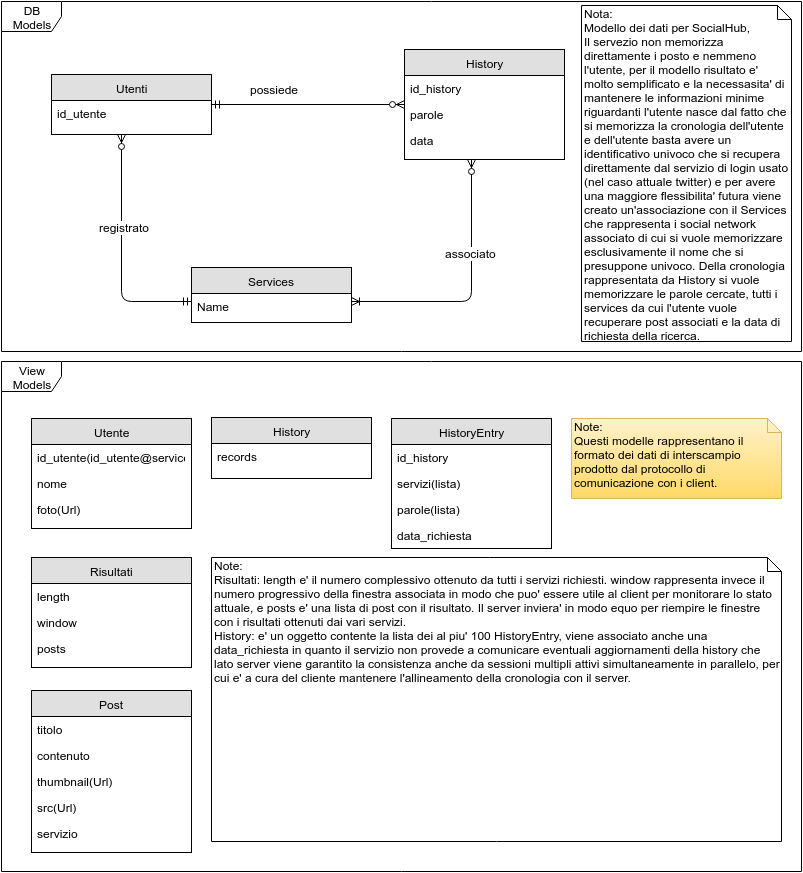

The diagram above was exported from draw.io. Its source (the exported page's mxGraphModel, read from the mxfile embedded in the PNG):
<mxGraphModel dx="1369" dy="750" grid="1" gridSize="10" guides="1" tooltips="1" connect="1" arrows="1" fold="1" page="1" pageScale="1" pageWidth="826" pageHeight="1169" background="#ffffff" math="0" shadow="0">
  <root>
    <mxCell id="0" />
    <mxCell id="1" parent="0" />
    <mxCell id="475a3736cf052879-1" value="DB Models" style="shape=umlFrame;whiteSpace=wrap;html=1;" vertex="1" parent="1">
      <mxGeometry x="10" y="10" width="800" height="350" as="geometry" />
    </mxCell>
    <mxCell id="475a3736cf052879-2" value="View Models" style="shape=umlFrame;whiteSpace=wrap;html=1;" vertex="1" parent="1">
      <mxGeometry x="10" y="370" width="800" height="510" as="geometry" />
    </mxCell>
    <mxCell id="475a3736cf052879-3" value="Utenti" style="swimlane;html=1;fontStyle=0;childLayout=stackLayout;horizontal=1;startSize=26;fillColor=#e0e0e0;horizontalStack=0;resizeParent=1;resizeLast=0;collapsible=1;marginBottom=0;swimlaneFillColor=#ffffff;align=center;" vertex="1" parent="1">
      <mxGeometry x="60" y="83" width="160" height="60" as="geometry" />
    </mxCell>
    <mxCell id="475a3736cf052879-4" value="id_utente" style="text;html=1;strokeColor=none;fillColor=none;spacingLeft=4;spacingRight=4;whiteSpace=wrap;overflow=hidden;rotatable=0;points=[[0,0.5],[1,0.5]];portConstraint=eastwest;" vertex="1" parent="475a3736cf052879-3">
      <mxGeometry y="26" width="160" height="26" as="geometry" />
    </mxCell>
    <mxCell id="475a3736cf052879-7" value="Services" style="swimlane;html=1;fontStyle=0;childLayout=stackLayout;horizontal=1;startSize=26;fillColor=#e0e0e0;horizontalStack=0;resizeParent=1;resizeLast=0;collapsible=1;marginBottom=0;swimlaneFillColor=#ffffff;align=center;" vertex="1" parent="1">
      <mxGeometry x="200" y="276" width="160" height="55" as="geometry" />
    </mxCell>
    <mxCell id="475a3736cf052879-8" value="Name" style="text;html=1;strokeColor=none;fillColor=none;spacingLeft=4;spacingRight=4;whiteSpace=wrap;overflow=hidden;rotatable=0;points=[[0,0.5],[1,0.5]];portConstraint=eastwest;" vertex="1" parent="475a3736cf052879-7">
      <mxGeometry y="26" width="160" height="26" as="geometry" />
    </mxCell>
    <mxCell id="475a3736cf052879-11" value="History" style="swimlane;html=1;fontStyle=0;childLayout=stackLayout;horizontal=1;startSize=26;fillColor=#e0e0e0;horizontalStack=0;resizeParent=1;resizeLast=0;collapsible=1;marginBottom=0;swimlaneFillColor=#ffffff;align=center;" vertex="1" parent="1">
      <mxGeometry x="413" y="58" width="160" height="110" as="geometry" />
    </mxCell>
    <mxCell id="475a3736cf052879-12" value="id_history" style="text;html=1;strokeColor=none;fillColor=none;spacingLeft=4;spacingRight=4;whiteSpace=wrap;overflow=hidden;rotatable=0;points=[[0,0.5],[1,0.5]];portConstraint=eastwest;" vertex="1" parent="475a3736cf052879-11">
      <mxGeometry y="26" width="160" height="26" as="geometry" />
    </mxCell>
    <mxCell id="475a3736cf052879-27" value="parole" style="text;html=1;strokeColor=none;fillColor=none;spacingLeft=4;spacingRight=4;whiteSpace=wrap;overflow=hidden;rotatable=0;points=[[0,0.5],[1,0.5]];portConstraint=eastwest;" vertex="1" parent="475a3736cf052879-11">
      <mxGeometry y="52" width="160" height="26" as="geometry" />
    </mxCell>
    <mxCell id="475a3736cf052879-23" value="data" style="text;html=1;strokeColor=none;fillColor=none;spacingLeft=4;spacingRight=4;whiteSpace=wrap;overflow=hidden;rotatable=0;points=[[0,0.5],[1,0.5]];portConstraint=eastwest;" vertex="1" parent="475a3736cf052879-11">
      <mxGeometry y="78" width="160" height="26" as="geometry" />
    </mxCell>
    <mxCell id="475a3736cf052879-16" value="" style="html=1;endArrow=ERzeroToMany;startArrow=ERmandOne;edgeStyle=orthogonalEdgeStyle;" edge="1" parent="1" source="475a3736cf052879-7" target="475a3736cf052879-3">
      <mxGeometry width="100" height="100" relative="1" as="geometry">
        <mxPoint x="130" y="180" as="sourcePoint" />
        <mxPoint x="180" y="200" as="targetPoint" />
        <Array as="points">
          <mxPoint x="130" y="310" />
        </Array>
      </mxGeometry>
    </mxCell>
    <mxCell id="475a3736cf052879-25" value="registrato" style="text;html=1;resizable=0;points=[];align=center;verticalAlign=middle;labelBackgroundColor=#ffffff;" vertex="1" connectable="0" parent="475a3736cf052879-16">
      <mxGeometry x="0.2258" y="-2" relative="1" as="geometry">
        <mxPoint as="offset" />
      </mxGeometry>
    </mxCell>
    <mxCell id="475a3736cf052879-17" value="" style="html=1;endArrow=ERzeroToMany;startArrow=ERmandOne;edgeStyle=orthogonalEdgeStyle;" edge="1" parent="1" source="475a3736cf052879-3" target="475a3736cf052879-11">
      <mxGeometry x="150" y="160" width="100" height="100" as="geometry">
        <mxPoint x="270" y="60" as="sourcePoint" />
        <mxPoint x="330" y="110" as="targetPoint" />
      </mxGeometry>
    </mxCell>
    <mxCell id="475a3736cf052879-24" value="possiede" style="text;html=1;resizable=0;points=[];align=center;verticalAlign=middle;labelBackgroundColor=#ffffff;" vertex="1" connectable="0" parent="475a3736cf052879-17">
      <mxGeometry relative="1" as="geometry">
        <mxPoint x="-35" y="-16" as="offset" />
      </mxGeometry>
    </mxCell>
    <mxCell id="475a3736cf052879-18" value="" style="edgeStyle=orthogonalEdgeStyle;html=1;endArrow=ERoneToMany;startArrow=ERzeroToMany;" edge="1" parent="1" source="475a3736cf052879-11" target="475a3736cf052879-8">
      <mxGeometry width="100" height="100" relative="1" as="geometry">
        <mxPoint x="420" y="375" as="sourcePoint" />
        <mxPoint x="520" y="275" as="targetPoint" />
        <Array as="points">
          <mxPoint x="480" y="310" />
        </Array>
      </mxGeometry>
    </mxCell>
    <mxCell id="475a3736cf052879-26" value="associato" style="text;html=1;resizable=0;points=[];align=center;verticalAlign=middle;labelBackgroundColor=#ffffff;" vertex="1" connectable="0" parent="475a3736cf052879-18">
      <mxGeometry x="-0.293" y="-1" relative="1" as="geometry">
        <mxPoint as="offset" />
      </mxGeometry>
    </mxCell>
    <mxCell id="475a3736cf052879-28" value="Nota:&lt;div&gt;Modello dei dati per SocialHub,&lt;/div&gt;&lt;div&gt;Il servezio non memorizza direttamente i posto e nemmeno l'utente, per il modello risultato e' molto semplificato e la necessasita' di mantenere le informazioni minime riguardanti l'utente nasce dal fatto che si memorizza la cronologia dell'utente e dell'utente basta avere un identificativo univoco che si recupera direttamente dal servizio di login usato (nel caso attuale twitter) e per avere una maggiore flessibilita' futura viene creato un'associazione con il Services che rappresenta i social network associato di cui si vuole memorizzare esclusivamente il nome che si presuppone univoco. Della cronologia rappresentata da History si vuole memorizzare le parole cercate, tutti i services da cui l'utente vuole recuperare post associati e la data di richiesta della ricerca.&lt;/div&gt;" style="shape=note;whiteSpace=wrap;html=1;size=14;verticalAlign=top;align=left;spacingTop=-6;fillColor=#ffffff;strokeColor=#000000;" vertex="1" parent="1">
      <mxGeometry x="590" y="14" width="210" height="336" as="geometry" />
    </mxCell>
    <mxCell id="475a3736cf052879-29" value="Note:&lt;div&gt;Questi modelle rappresentano il formato dei dati di interscampio prodotto dal protocollo di comunicazione con i client.&lt;/div&gt;" style="shape=note;whiteSpace=wrap;html=1;size=14;verticalAlign=top;align=left;spacingTop=-6;plain-yellow" vertex="1" parent="1">
      <mxGeometry x="580" y="427" width="210" height="80" as="geometry" />
    </mxCell>
    <mxCell id="475a3736cf052879-30" value="Utente" style="swimlane;html=1;fontStyle=0;childLayout=stackLayout;horizontal=1;startSize=26;fillColor=#e0e0e0;horizontalStack=0;resizeParent=1;resizeLast=0;collapsible=1;marginBottom=0;swimlaneFillColor=#ffffff;align=center;" vertex="1" parent="1">
      <mxGeometry x="40" y="427" width="160" height="110" as="geometry" />
    </mxCell>
    <mxCell id="475a3736cf052879-31" value="id_utente(id_utente@service)" style="text;html=1;strokeColor=none;fillColor=none;spacingLeft=4;spacingRight=4;whiteSpace=wrap;overflow=hidden;rotatable=0;points=[[0,0.5],[1,0.5]];portConstraint=eastwest;" vertex="1" parent="475a3736cf052879-30">
      <mxGeometry y="26" width="160" height="26" as="geometry" />
    </mxCell>
    <mxCell id="475a3736cf052879-32" value="nome" style="text;html=1;strokeColor=none;fillColor=none;spacingLeft=4;spacingRight=4;whiteSpace=wrap;overflow=hidden;rotatable=0;points=[[0,0.5],[1,0.5]];portConstraint=eastwest;" vertex="1" parent="475a3736cf052879-30">
      <mxGeometry y="52" width="160" height="26" as="geometry" />
    </mxCell>
    <mxCell id="475a3736cf052879-33" value="foto(Url)" style="text;html=1;strokeColor=none;fillColor=none;spacingLeft=4;spacingRight=4;whiteSpace=wrap;overflow=hidden;rotatable=0;points=[[0,0.5],[1,0.5]];portConstraint=eastwest;" vertex="1" parent="475a3736cf052879-30">
      <mxGeometry y="78" width="160" height="26" as="geometry" />
    </mxCell>
    <mxCell id="475a3736cf052879-34" value="Risultati" style="swimlane;html=1;fontStyle=0;childLayout=stackLayout;horizontal=1;startSize=26;fillColor=#e0e0e0;horizontalStack=0;resizeParent=1;resizeLast=0;collapsible=1;marginBottom=0;swimlaneFillColor=#ffffff;align=center;" vertex="1" parent="1">
      <mxGeometry x="40" y="566" width="160" height="110" as="geometry" />
    </mxCell>
    <mxCell id="475a3736cf052879-35" value="length" style="text;html=1;strokeColor=none;fillColor=none;spacingLeft=4;spacingRight=4;whiteSpace=wrap;overflow=hidden;rotatable=0;points=[[0,0.5],[1,0.5]];portConstraint=eastwest;" vertex="1" parent="475a3736cf052879-34">
      <mxGeometry y="26" width="160" height="26" as="geometry" />
    </mxCell>
    <mxCell id="475a3736cf052879-36" value="window" style="text;html=1;strokeColor=none;fillColor=none;spacingLeft=4;spacingRight=4;whiteSpace=wrap;overflow=hidden;rotatable=0;points=[[0,0.5],[1,0.5]];portConstraint=eastwest;" vertex="1" parent="475a3736cf052879-34">
      <mxGeometry y="52" width="160" height="26" as="geometry" />
    </mxCell>
    <mxCell id="475a3736cf052879-37" value="posts" style="text;html=1;strokeColor=none;fillColor=none;spacingLeft=4;spacingRight=4;whiteSpace=wrap;overflow=hidden;rotatable=0;points=[[0,0.5],[1,0.5]];portConstraint=eastwest;" vertex="1" parent="475a3736cf052879-34">
      <mxGeometry y="78" width="160" height="26" as="geometry" />
    </mxCell>
    <mxCell id="475a3736cf052879-38" value="Post" style="swimlane;html=1;fontStyle=0;childLayout=stackLayout;horizontal=1;startSize=26;fillColor=#e0e0e0;horizontalStack=0;resizeParent=1;resizeLast=0;collapsible=1;marginBottom=0;swimlaneFillColor=#ffffff;align=center;" vertex="1" parent="1">
      <mxGeometry x="40" y="699" width="160" height="162" as="geometry" />
    </mxCell>
    <mxCell id="475a3736cf052879-39" value="titolo" style="text;html=1;strokeColor=none;fillColor=none;spacingLeft=4;spacingRight=4;whiteSpace=wrap;overflow=hidden;rotatable=0;points=[[0,0.5],[1,0.5]];portConstraint=eastwest;" vertex="1" parent="475a3736cf052879-38">
      <mxGeometry y="26" width="160" height="26" as="geometry" />
    </mxCell>
    <mxCell id="475a3736cf052879-40" value="contenuto" style="text;html=1;strokeColor=none;fillColor=none;spacingLeft=4;spacingRight=4;whiteSpace=wrap;overflow=hidden;rotatable=0;points=[[0,0.5],[1,0.5]];portConstraint=eastwest;" vertex="1" parent="475a3736cf052879-38">
      <mxGeometry y="52" width="160" height="26" as="geometry" />
    </mxCell>
    <mxCell id="475a3736cf052879-41" value="thumbnail(Url)" style="text;html=1;strokeColor=none;fillColor=none;spacingLeft=4;spacingRight=4;whiteSpace=wrap;overflow=hidden;rotatable=0;points=[[0,0.5],[1,0.5]];portConstraint=eastwest;" vertex="1" parent="475a3736cf052879-38">
      <mxGeometry y="78" width="160" height="26" as="geometry" />
    </mxCell>
    <mxCell id="475a3736cf052879-42" value="src(Url)" style="text;html=1;strokeColor=none;fillColor=none;spacingLeft=4;spacingRight=4;whiteSpace=wrap;overflow=hidden;rotatable=0;points=[[0,0.5],[1,0.5]];portConstraint=eastwest;" vertex="1" parent="475a3736cf052879-38">
      <mxGeometry y="104" width="160" height="26" as="geometry" />
    </mxCell>
    <mxCell id="475a3736cf052879-43" value="servizio" style="text;html=1;strokeColor=none;fillColor=none;spacingLeft=4;spacingRight=4;whiteSpace=wrap;overflow=hidden;rotatable=0;points=[[0,0.5],[1,0.5]];portConstraint=eastwest;" vertex="1" parent="475a3736cf052879-38">
      <mxGeometry y="130" width="160" height="26" as="geometry" />
    </mxCell>
    <mxCell id="475a3736cf052879-44" value="Note:&lt;div&gt;Risultati: length e' il numero complessivo ottenuto da tutti i servizi richiesti. window rappresenta invece il numero progressivo della finestra associata in modo che puo' essere utile al client per monitorare lo stato attuale, e posts e' una lista di post con il risultato. Il server inviera' in modo equo per riempire le finestre con i risultati ottenuti dai vari servizi.&lt;/div&gt;&lt;div&gt;History: e' un oggetto contente la lista dei al piu' 100 HistoryEntry, viene associato anche una data_richiesta in quanto il servizio non provede a comunicare eventuali aggiornamenti della history che lato server viene garantito la consistenza anche da sessioni multipli attivi simultaneamente in parallelo, per cui e' a cura del cliente mantenere l'allineamento della cronologia con il server.&lt;/div&gt;" style="shape=note;whiteSpace=wrap;html=1;size=14;verticalAlign=top;align=left;spacingTop=-6;" vertex="1" parent="1">
      <mxGeometry x="220" y="566" width="570" height="284" as="geometry" />
    </mxCell>
    <mxCell id="475a3736cf052879-45" value="History" style="swimlane;html=1;fontStyle=0;childLayout=stackLayout;horizontal=1;startSize=26;fillColor=#e0e0e0;horizontalStack=0;resizeParent=1;resizeLast=0;collapsible=1;marginBottom=0;swimlaneFillColor=#ffffff;align=center;" vertex="1" parent="1">
      <mxGeometry x="220" y="426" width="160" height="61" as="geometry" />
    </mxCell>
    <mxCell id="475a3736cf052879-46" value="records" style="text;html=1;strokeColor=none;fillColor=none;spacingLeft=4;spacingRight=4;whiteSpace=wrap;overflow=hidden;rotatable=0;points=[[0,0.5],[1,0.5]];portConstraint=eastwest;" vertex="1" parent="475a3736cf052879-45">
      <mxGeometry y="26" width="160" height="26" as="geometry" />
    </mxCell>
    <mxCell id="475a3736cf052879-49" value="HistoryEntry" style="swimlane;html=1;fontStyle=0;childLayout=stackLayout;horizontal=1;startSize=26;fillColor=#e0e0e0;horizontalStack=0;resizeParent=1;resizeLast=0;collapsible=1;marginBottom=0;swimlaneFillColor=#ffffff;align=center;" vertex="1" parent="1">
      <mxGeometry x="400" y="427" width="160" height="130" as="geometry" />
    </mxCell>
    <mxCell id="475a3736cf052879-50" value="id_history" style="text;html=1;strokeColor=none;fillColor=none;spacingLeft=4;spacingRight=4;whiteSpace=wrap;overflow=hidden;rotatable=0;points=[[0,0.5],[1,0.5]];portConstraint=eastwest;" vertex="1" parent="475a3736cf052879-49">
      <mxGeometry y="26" width="160" height="26" as="geometry" />
    </mxCell>
    <mxCell id="475a3736cf052879-51" value="servizi(lista)" style="text;html=1;strokeColor=none;fillColor=none;spacingLeft=4;spacingRight=4;whiteSpace=wrap;overflow=hidden;rotatable=0;points=[[0,0.5],[1,0.5]];portConstraint=eastwest;" vertex="1" parent="475a3736cf052879-49">
      <mxGeometry y="52" width="160" height="26" as="geometry" />
    </mxCell>
    <mxCell id="475a3736cf052879-52" value="parole(lista)" style="text;html=1;strokeColor=none;fillColor=none;spacingLeft=4;spacingRight=4;whiteSpace=wrap;overflow=hidden;rotatable=0;points=[[0,0.5],[1,0.5]];portConstraint=eastwest;" vertex="1" parent="475a3736cf052879-49">
      <mxGeometry y="78" width="160" height="26" as="geometry" />
    </mxCell>
    <mxCell id="35eed5cb3d5000e3-2" value="data_richiesta" style="text;html=1;strokeColor=none;fillColor=none;spacingLeft=4;spacingRight=4;whiteSpace=wrap;overflow=hidden;rotatable=0;points=[[0,0.5],[1,0.5]];portConstraint=eastwest;" vertex="1" parent="475a3736cf052879-49">
      <mxGeometry y="104" width="160" height="26" as="geometry" />
    </mxCell>
  </root>
</mxGraphModel>